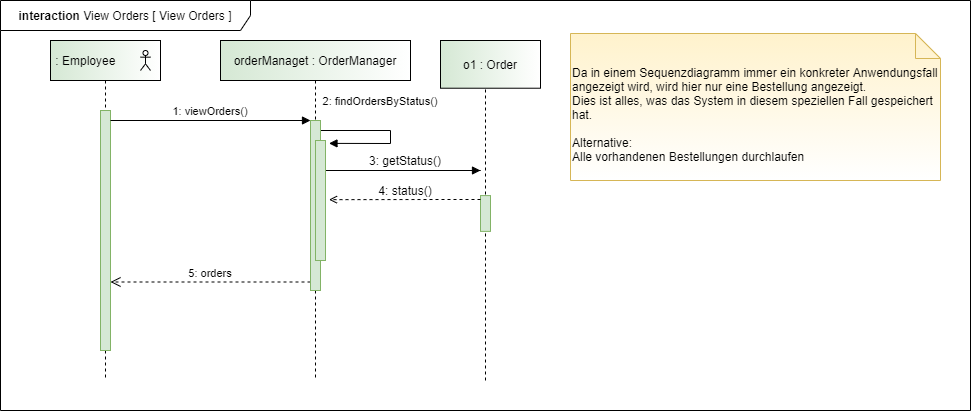

The diagram above was exported from draw.io. Its source (the exported page's mxGraphModel, read from the mxfile embedded in the PNG):
<mxGraphModel dx="1304" dy="1042" grid="1" gridSize="10" guides="1" tooltips="1" connect="1" arrows="1" fold="1" page="1" pageScale="1" pageWidth="1100" pageHeight="850" math="0" shadow="0">
  <root>
    <mxCell id="0" />
    <mxCell id="1" parent="0" />
    <mxCell id="3nuBFxr9cyL0pnOWT2aG-1" value=" : Employee" style="shape=umlLifeline;perimeter=lifelinePerimeter;container=1;collapsible=0;recursiveResize=0;rounded=0;shadow=0;strokeWidth=1;align=left;fillColor=#d5e8d4;gradientColor=#ffffff;gradientDirection=east;" parent="1" vertex="1">
      <mxGeometry x="130" y="80" width="110" height="340" as="geometry" />
    </mxCell>
    <mxCell id="3nuBFxr9cyL0pnOWT2aG-2" value="" style="points=[];perimeter=orthogonalPerimeter;rounded=0;shadow=0;strokeWidth=1;fillColor=#d5e8d4;strokeColor=#82b366;" parent="3nuBFxr9cyL0pnOWT2aG-1" vertex="1">
      <mxGeometry x="50" y="70" width="10" height="240" as="geometry" />
    </mxCell>
    <mxCell id="hTSbcM0htjBrnGJ3yzK6-1" value="" style="shape=umlActor;verticalLabelPosition=bottom;verticalAlign=top;html=1;outlineConnect=0;" parent="3nuBFxr9cyL0pnOWT2aG-1" vertex="1">
      <mxGeometry x="90" y="10" width="10" height="20" as="geometry" />
    </mxCell>
    <mxCell id="3nuBFxr9cyL0pnOWT2aG-5" value="orderManaget : OrderManager" style="shape=umlLifeline;perimeter=lifelinePerimeter;container=0;collapsible=0;recursiveResize=0;rounded=0;shadow=0;strokeWidth=1;fillColor=#d5e8d4;gradientColor=#ffffff;gradientDirection=east;" parent="1" vertex="1">
      <mxGeometry x="300" y="80" width="190" height="340" as="geometry" />
    </mxCell>
    <mxCell id="3nuBFxr9cyL0pnOWT2aG-7" value="5: orders" style="verticalAlign=bottom;endArrow=open;dashed=1;endSize=8;exitX=0;exitY=0.95;shadow=0;strokeWidth=1;" parent="1" source="3nuBFxr9cyL0pnOWT2aG-6" target="3nuBFxr9cyL0pnOWT2aG-2" edge="1">
      <mxGeometry relative="1" as="geometry">
        <mxPoint x="275" y="236" as="targetPoint" />
      </mxGeometry>
    </mxCell>
    <mxCell id="3nuBFxr9cyL0pnOWT2aG-8" value="1: viewOrders()" style="verticalAlign=bottom;endArrow=block;entryX=0;entryY=0;shadow=0;strokeWidth=1;" parent="1" source="3nuBFxr9cyL0pnOWT2aG-2" target="3nuBFxr9cyL0pnOWT2aG-6" edge="1">
      <mxGeometry relative="1" as="geometry">
        <mxPoint x="275" y="160" as="sourcePoint" />
      </mxGeometry>
    </mxCell>
    <mxCell id="3nuBFxr9cyL0pnOWT2aG-9" value="2: findOrdersByStatus()" style="verticalAlign=bottom;endArrow=block;shadow=0;strokeWidth=1;startArrow=none;startFill=0;endFill=1;rounded=0;entryX=1.348;entryY=0.024;entryDx=0;entryDy=0;entryPerimeter=0;" parent="1" source="3nuBFxr9cyL0pnOWT2aG-6" edge="1" target="VrGPnYAUJjPQe7QA-nal-1">
      <mxGeometry x="-0.0313" y="-10" relative="1" as="geometry">
        <mxPoint x="240" y="200" as="sourcePoint" />
        <mxPoint x="520" y="170" as="targetPoint" />
        <Array as="points">
          <mxPoint x="470" y="170" />
          <mxPoint x="470" y="183" />
        </Array>
        <mxPoint y="-20" as="offset" />
      </mxGeometry>
    </mxCell>
    <mxCell id="hTSbcM0htjBrnGJ3yzK6-16" value="" style="group" parent="1" vertex="1" connectable="0">
      <mxGeometry x="520" y="80" width="530" height="370" as="geometry" />
    </mxCell>
    <mxCell id="3nuBFxr9cyL0pnOWT2aG-4" value="o1 : Order" style="points=[];perimeter=orthogonalPerimeter;rounded=0;shadow=0;strokeWidth=1;fillColor=#d5e8d4;gradientColor=#ffffff;gradientDirection=east;" parent="hTSbcM0htjBrnGJ3yzK6-16" vertex="1">
      <mxGeometry width="100" height="47.719298245614034" as="geometry" />
    </mxCell>
    <mxCell id="hTSbcM0htjBrnGJ3yzK6-15" value="" style="group" parent="hTSbcM0htjBrnGJ3yzK6-16" vertex="1" connectable="0">
      <mxGeometry x="40" y="155.08771929824562" width="10" height="184.91228070175438" as="geometry" />
    </mxCell>
    <mxCell id="hTSbcM0htjBrnGJ3yzK6-5" value="" style="endArrow=none;dashed=1;html=1;" parent="hTSbcM0htjBrnGJ3yzK6-15" target="3nuBFxr9cyL0pnOWT2aG-4" edge="1">
      <mxGeometry x="-30" y="-12.32748538011696" width="50" height="61.6374269005848" as="geometry">
        <mxPoint x="5" y="184.91228070175438" as="sourcePoint" />
        <mxPoint x="-100" y="-12.32748538011696" as="targetPoint" />
      </mxGeometry>
    </mxCell>
    <mxCell id="hTSbcM0htjBrnGJ3yzK6-13" value="" style="points=[];perimeter=orthogonalPerimeter;rounded=0;shadow=0;strokeWidth=1;fillColor=#d5e8d4;strokeColor=#82b366;" parent="hTSbcM0htjBrnGJ3yzK6-15" vertex="1">
      <mxGeometry width="10" height="35.78947368421053" as="geometry" />
    </mxCell>
    <mxCell id="hTSbcM0htjBrnGJ3yzK6-7" value="&lt;b&gt;interaction&amp;nbsp;&lt;/b&gt;View Orders&amp;nbsp;[ View Orders ]" style="shape=umlFrame;whiteSpace=wrap;html=1;gradientColor=#ffffff;align=center;width=250;height=30;" parent="hTSbcM0htjBrnGJ3yzK6-16" vertex="1">
      <mxGeometry x="-440" y="-40" width="970" height="410" as="geometry" />
    </mxCell>
    <mxCell id="3nuBFxr9cyL0pnOWT2aG-6" value="" style="points=[];perimeter=orthogonalPerimeter;rounded=0;shadow=0;strokeWidth=1;fillColor=#d5e8d4;strokeColor=#82b366;" parent="1" vertex="1">
      <mxGeometry x="390" y="160" width="10" height="170" as="geometry" />
    </mxCell>
    <mxCell id="VrGPnYAUJjPQe7QA-nal-2" style="edgeStyle=orthogonalEdgeStyle;rounded=0;orthogonalLoop=1;jettySize=auto;html=1;endArrow=block;endFill=1;" edge="1" parent="1" source="VrGPnYAUJjPQe7QA-nal-1">
      <mxGeometry relative="1" as="geometry">
        <mxPoint x="560" y="210" as="targetPoint" />
        <Array as="points">
          <mxPoint x="560" y="210" />
        </Array>
      </mxGeometry>
    </mxCell>
    <mxCell id="VrGPnYAUJjPQe7QA-nal-1" value="" style="points=[];perimeter=orthogonalPerimeter;rounded=0;shadow=0;strokeWidth=1;fillColor=#d5e8d4;strokeColor=#82b366;" vertex="1" parent="1">
      <mxGeometry x="395" y="180" width="10" height="120" as="geometry" />
    </mxCell>
    <mxCell id="VrGPnYAUJjPQe7QA-nal-4" value="3: getStatus()" style="text;html=1;strokeColor=none;fillColor=none;align=center;verticalAlign=middle;whiteSpace=wrap;rounded=0;" vertex="1" parent="1">
      <mxGeometry x="440" y="190" width="90" height="20" as="geometry" />
    </mxCell>
    <mxCell id="VrGPnYAUJjPQe7QA-nal-5" style="edgeStyle=orthogonalEdgeStyle;rounded=0;orthogonalLoop=1;jettySize=auto;html=1;entryX=1.348;entryY=0.493;entryDx=0;entryDy=0;entryPerimeter=0;endArrow=open;endFill=0;dashed=1;" edge="1" parent="1" source="hTSbcM0htjBrnGJ3yzK6-13" target="VrGPnYAUJjPQe7QA-nal-1">
      <mxGeometry relative="1" as="geometry">
        <Array as="points">
          <mxPoint x="520" y="239" />
          <mxPoint x="520" y="239" />
        </Array>
      </mxGeometry>
    </mxCell>
    <mxCell id="VrGPnYAUJjPQe7QA-nal-6" value="4: status()" style="text;html=1;strokeColor=none;fillColor=none;align=center;verticalAlign=middle;whiteSpace=wrap;rounded=0;" vertex="1" parent="1">
      <mxGeometry x="440" y="220" width="90" height="20" as="geometry" />
    </mxCell>
    <mxCell id="VrGPnYAUJjPQe7QA-nal-7" value="&lt;div&gt;Da in einem Sequenzdiagramm immer ein konkreter Anwendungsfall angezeigt wird, wird hier nur eine Bestellung angezeigt.&amp;nbsp;&lt;/div&gt;&lt;div&gt;Dies ist alles, was das System in diesem speziellen Fall gespeichert hat&lt;span&gt;.&lt;/span&gt;&lt;/div&gt;&lt;div&gt;&lt;span&gt;&lt;br&gt;&lt;/span&gt;&lt;/div&gt;&lt;div&gt;Alternative:&lt;/div&gt;&lt;div&gt;Alle vorhandenen Bestellungen durchlaufen&lt;/div&gt;" style="shape=note2;boundedLbl=1;whiteSpace=wrap;html=1;size=25;verticalAlign=top;align=left;fillColor=#fff2cc;strokeColor=#d6b656;gradientColor=#ffffff;" vertex="1" parent="1">
      <mxGeometry x="650" y="73" width="370" height="147" as="geometry" />
    </mxCell>
  </root>
</mxGraphModel>